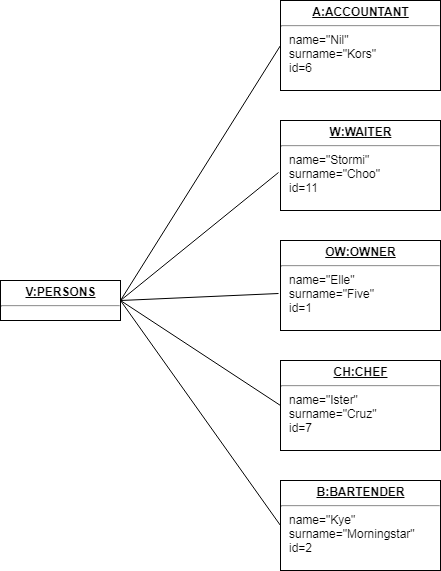

The diagram above was exported from draw.io. Its source (the exported page's mxGraphModel, read from the mxfile embedded in the PNG):
<mxGraphModel dx="1080" dy="435" grid="1" gridSize="10" guides="1" tooltips="1" connect="1" arrows="1" fold="1" page="1" pageScale="1" pageWidth="850" pageHeight="1100" math="0" shadow="0">
  <root>
    <mxCell id="0" />
    <mxCell id="1" parent="0" />
    <mxCell id="uR2q9wgg9QyIx0xTxEFQ-1" value="&lt;p style=&quot;margin: 0px ; margin-top: 4px ; text-align: center ; text-decoration: underline&quot;&gt;&lt;b&gt;V:PERSONS&lt;/b&gt;&lt;/p&gt;&lt;hr&gt;&lt;p style=&quot;margin: 0px ; margin-left: 8px&quot;&gt;&lt;br&gt;&lt;/p&gt;" style="verticalAlign=top;align=left;overflow=fill;fontSize=12;fontFamily=Helvetica;html=1;" vertex="1" parent="1">
      <mxGeometry x="40" y="360" width="120" height="40" as="geometry" />
    </mxCell>
    <mxCell id="uR2q9wgg9QyIx0xTxEFQ-2" value="&lt;p style=&quot;margin: 0px ; margin-top: 4px ; text-align: center ; text-decoration: underline&quot;&gt;&lt;b&gt;A:ACCOUNTANT&lt;/b&gt;&lt;/p&gt;&lt;hr&gt;&lt;p style=&quot;margin: 0px ; margin-left: 8px&quot;&gt;name=&quot;Nil&quot;&lt;/p&gt;&lt;p style=&quot;margin: 0px ; margin-left: 8px&quot;&gt;surname=&quot;Kors&quot;&lt;/p&gt;&lt;p style=&quot;margin: 0px ; margin-left: 8px&quot;&gt;id=6&lt;/p&gt;" style="verticalAlign=top;align=left;overflow=fill;fontSize=12;fontFamily=Helvetica;html=1;" vertex="1" parent="1">
      <mxGeometry x="320" y="80" width="160" height="90" as="geometry" />
    </mxCell>
    <mxCell id="uR2q9wgg9QyIx0xTxEFQ-3" value="&lt;p style=&quot;margin: 0px ; margin-top: 4px ; text-align: center ; text-decoration: underline&quot;&gt;&lt;b&gt;W:WAITER&lt;/b&gt;&lt;/p&gt;&lt;hr&gt;&lt;p style=&quot;margin: 0px ; margin-left: 8px&quot;&gt;name=&quot;Stormi&quot;&lt;/p&gt;&lt;p style=&quot;margin: 0px ; margin-left: 8px&quot;&gt;surname=&quot;Choo&quot;&lt;/p&gt;&lt;p style=&quot;margin: 0px ; margin-left: 8px&quot;&gt;id=11&lt;/p&gt;" style="verticalAlign=top;align=left;overflow=fill;fontSize=12;fontFamily=Helvetica;html=1;" vertex="1" parent="1">
      <mxGeometry x="320" y="200" width="160" height="90" as="geometry" />
    </mxCell>
    <mxCell id="uR2q9wgg9QyIx0xTxEFQ-4" value="&lt;p style=&quot;margin: 0px ; margin-top: 4px ; text-align: center ; text-decoration: underline&quot;&gt;&lt;b&gt;CH:CHEF&lt;/b&gt;&lt;/p&gt;&lt;hr&gt;&lt;p style=&quot;margin: 0px ; margin-left: 8px&quot;&gt;name=&quot;Ister&quot;&lt;/p&gt;&lt;p style=&quot;margin: 0px ; margin-left: 8px&quot;&gt;surname=&quot;Cruz&quot;&lt;/p&gt;&lt;p style=&quot;margin: 0px ; margin-left: 8px&quot;&gt;id=7&lt;/p&gt;" style="verticalAlign=top;align=left;overflow=fill;fontSize=12;fontFamily=Helvetica;html=1;" vertex="1" parent="1">
      <mxGeometry x="320" y="440" width="160" height="90" as="geometry" />
    </mxCell>
    <mxCell id="uR2q9wgg9QyIx0xTxEFQ-5" value="&lt;p style=&quot;margin: 0px ; margin-top: 4px ; text-align: center ; text-decoration: underline&quot;&gt;&lt;b&gt;OW:OWNER&lt;/b&gt;&lt;/p&gt;&lt;hr&gt;&lt;p style=&quot;margin: 0px ; margin-left: 8px&quot;&gt;name=&quot;Elle&quot;&lt;/p&gt;&lt;p style=&quot;margin: 0px ; margin-left: 8px&quot;&gt;surname=&quot;Five&quot;&lt;/p&gt;&lt;p style=&quot;margin: 0px ; margin-left: 8px&quot;&gt;id=1&lt;/p&gt;" style="verticalAlign=top;align=left;overflow=fill;fontSize=12;fontFamily=Helvetica;html=1;" vertex="1" parent="1">
      <mxGeometry x="320" y="320" width="160" height="90" as="geometry" />
    </mxCell>
    <mxCell id="uR2q9wgg9QyIx0xTxEFQ-7" value="&lt;p style=&quot;margin: 0px ; margin-top: 4px ; text-align: center ; text-decoration: underline&quot;&gt;&lt;b&gt;B:BARTENDER&lt;/b&gt;&lt;/p&gt;&lt;hr&gt;&lt;p style=&quot;margin: 0px ; margin-left: 8px&quot;&gt;name=&quot;Kye&quot;&lt;/p&gt;&lt;p style=&quot;margin: 0px ; margin-left: 8px&quot;&gt;surname=&quot;Morningstar&quot;&lt;/p&gt;&lt;p style=&quot;margin: 0px ; margin-left: 8px&quot;&gt;id=2&lt;/p&gt;" style="verticalAlign=top;align=left;overflow=fill;fontSize=12;fontFamily=Helvetica;html=1;" vertex="1" parent="1">
      <mxGeometry x="320" y="560" width="160" height="90" as="geometry" />
    </mxCell>
    <mxCell id="uR2q9wgg9QyIx0xTxEFQ-8" value="" style="endArrow=none;html=1;entryX=1;entryY=0.5;entryDx=0;entryDy=0;exitX=0;exitY=0.5;exitDx=0;exitDy=0;" edge="1" parent="1" source="uR2q9wgg9QyIx0xTxEFQ-7" target="uR2q9wgg9QyIx0xTxEFQ-1">
      <mxGeometry width="50" height="50" relative="1" as="geometry">
        <mxPoint x="40" y="720" as="sourcePoint" />
        <mxPoint x="90" y="670" as="targetPoint" />
      </mxGeometry>
    </mxCell>
    <mxCell id="uR2q9wgg9QyIx0xTxEFQ-9" value="" style="endArrow=none;html=1;entryX=-0.012;entryY=0.578;entryDx=0;entryDy=0;entryPerimeter=0;" edge="1" parent="1" target="uR2q9wgg9QyIx0xTxEFQ-3">
      <mxGeometry width="50" height="50" relative="1" as="geometry">
        <mxPoint x="160" y="380" as="sourcePoint" />
        <mxPoint x="250" y="260" as="targetPoint" />
      </mxGeometry>
    </mxCell>
    <mxCell id="uR2q9wgg9QyIx0xTxEFQ-10" value="" style="endArrow=none;html=1;exitX=-0.012;exitY=0.589;exitDx=0;exitDy=0;exitPerimeter=0;entryX=1;entryY=0.5;entryDx=0;entryDy=0;" edge="1" parent="1" source="uR2q9wgg9QyIx0xTxEFQ-5" target="uR2q9wgg9QyIx0xTxEFQ-1">
      <mxGeometry width="50" height="50" relative="1" as="geometry">
        <mxPoint x="40" y="790" as="sourcePoint" />
        <mxPoint x="90" y="740" as="targetPoint" />
      </mxGeometry>
    </mxCell>
    <mxCell id="uR2q9wgg9QyIx0xTxEFQ-11" value="" style="endArrow=none;html=1;entryX=0;entryY=0.5;entryDx=0;entryDy=0;exitX=1;exitY=0.5;exitDx=0;exitDy=0;" edge="1" parent="1" source="uR2q9wgg9QyIx0xTxEFQ-1" target="uR2q9wgg9QyIx0xTxEFQ-4">
      <mxGeometry width="50" height="50" relative="1" as="geometry">
        <mxPoint x="40" y="860" as="sourcePoint" />
        <mxPoint x="90" y="810" as="targetPoint" />
      </mxGeometry>
    </mxCell>
    <mxCell id="uR2q9wgg9QyIx0xTxEFQ-14" value="" style="endArrow=none;html=1;entryX=0;entryY=0.5;entryDx=0;entryDy=0;" edge="1" parent="1" target="uR2q9wgg9QyIx0xTxEFQ-2">
      <mxGeometry width="50" height="50" relative="1" as="geometry">
        <mxPoint x="160" y="380" as="sourcePoint" />
        <mxPoint x="90" y="670" as="targetPoint" />
      </mxGeometry>
    </mxCell>
  </root>
</mxGraphModel>